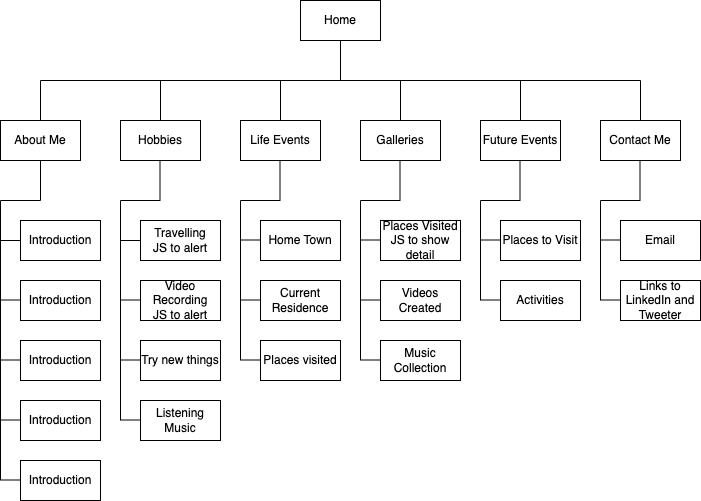

The diagram above was exported from draw.io. Its source (the exported page's mxGraphModel, read from the mxfile embedded in the PNG):
<mxGraphModel dx="1267" dy="784" grid="1" gridSize="10" guides="1" tooltips="1" connect="1" arrows="1" fold="1" page="0" pageScale="1" pageWidth="850" pageHeight="1100" math="0" shadow="0">
  <root>
    <mxCell id="0" />
    <mxCell id="1" parent="0" />
    <mxCell id="GNBbM3mO684nm1qL3u5i-1" value="Home" style="rounded=0;whiteSpace=wrap;html=1;" parent="1" vertex="1">
      <mxGeometry x="140" y="-80" width="80" height="40" as="geometry" />
    </mxCell>
    <mxCell id="GNBbM3mO684nm1qL3u5i-2" value="" style="endArrow=none;html=1;rounded=0;fontSize=12;startSize=8;endSize=8;curved=1;entryX=0.5;entryY=1;entryDx=0;entryDy=0;" parent="1" target="GNBbM3mO684nm1qL3u5i-1" edge="1">
      <mxGeometry width="50" height="50" relative="1" as="geometry">
        <mxPoint x="180" as="sourcePoint" />
        <mxPoint x="225" y="114" as="targetPoint" />
      </mxGeometry>
    </mxCell>
    <mxCell id="GNBbM3mO684nm1qL3u5i-3" value="" style="endArrow=none;html=1;rounded=0;fontSize=12;startSize=8;endSize=8;curved=1;" parent="1" edge="1">
      <mxGeometry width="50" height="50" relative="1" as="geometry">
        <mxPoint x="-120" as="sourcePoint" />
        <mxPoint x="480" as="targetPoint" />
      </mxGeometry>
    </mxCell>
    <mxCell id="GNBbM3mO684nm1qL3u5i-4" value="" style="endArrow=none;html=1;rounded=0;fontSize=12;startSize=8;endSize=8;curved=1;" parent="1" edge="1">
      <mxGeometry width="50" height="50" relative="1" as="geometry">
        <mxPoint x="-120" y="40" as="sourcePoint" />
        <mxPoint x="-120" as="targetPoint" />
      </mxGeometry>
    </mxCell>
    <mxCell id="GNBbM3mO684nm1qL3u5i-5" value="" style="endArrow=none;html=1;rounded=0;fontSize=12;startSize=8;endSize=8;curved=1;" parent="1" edge="1">
      <mxGeometry width="50" height="50" relative="1" as="geometry">
        <mxPoint x="240" y="40" as="sourcePoint" />
        <mxPoint x="240" as="targetPoint" />
      </mxGeometry>
    </mxCell>
    <mxCell id="GNBbM3mO684nm1qL3u5i-6" value="" style="endArrow=none;html=1;rounded=0;fontSize=12;startSize=8;endSize=8;curved=1;" parent="1" edge="1">
      <mxGeometry width="50" height="50" relative="1" as="geometry">
        <mxPoint x="120" y="40" as="sourcePoint" />
        <mxPoint x="120" as="targetPoint" />
      </mxGeometry>
    </mxCell>
    <mxCell id="GNBbM3mO684nm1qL3u5i-7" value="" style="endArrow=none;html=1;rounded=0;fontSize=12;startSize=8;endSize=8;curved=1;" parent="1" edge="1">
      <mxGeometry width="50" height="50" relative="1" as="geometry">
        <mxPoint y="40" as="sourcePoint" />
        <mxPoint as="targetPoint" />
      </mxGeometry>
    </mxCell>
    <mxCell id="GNBbM3mO684nm1qL3u5i-8" value="" style="endArrow=none;html=1;rounded=0;fontSize=12;startSize=8;endSize=8;curved=1;" parent="1" edge="1">
      <mxGeometry width="50" height="50" relative="1" as="geometry">
        <mxPoint x="360" y="40" as="sourcePoint" />
        <mxPoint x="360" as="targetPoint" />
      </mxGeometry>
    </mxCell>
    <mxCell id="GNBbM3mO684nm1qL3u5i-9" value="" style="endArrow=none;html=1;rounded=0;fontSize=12;startSize=8;endSize=8;curved=1;" parent="1" edge="1">
      <mxGeometry width="50" height="50" relative="1" as="geometry">
        <mxPoint x="480" y="40" as="sourcePoint" />
        <mxPoint x="480" as="targetPoint" />
      </mxGeometry>
    </mxCell>
    <mxCell id="GNBbM3mO684nm1qL3u5i-11" value="Contact Me" style="rounded=0;whiteSpace=wrap;html=1;" parent="1" vertex="1">
      <mxGeometry x="440" y="40" width="80" height="40" as="geometry" />
    </mxCell>
    <mxCell id="GNBbM3mO684nm1qL3u5i-12" value="Future Events" style="rounded=0;whiteSpace=wrap;html=1;" parent="1" vertex="1">
      <mxGeometry x="320" y="40" width="80" height="40" as="geometry" />
    </mxCell>
    <mxCell id="GNBbM3mO684nm1qL3u5i-13" value="Galleries" style="rounded=0;whiteSpace=wrap;html=1;" parent="1" vertex="1">
      <mxGeometry x="200" y="40" width="80" height="40" as="geometry" />
    </mxCell>
    <mxCell id="GNBbM3mO684nm1qL3u5i-14" value="Life Events" style="rounded=0;whiteSpace=wrap;html=1;" parent="1" vertex="1">
      <mxGeometry x="80" y="40" width="80" height="40" as="geometry" />
    </mxCell>
    <mxCell id="GNBbM3mO684nm1qL3u5i-15" value="Hobbies" style="rounded=0;whiteSpace=wrap;html=1;" parent="1" vertex="1">
      <mxGeometry x="-40" y="40" width="80" height="40" as="geometry" />
    </mxCell>
    <mxCell id="GNBbM3mO684nm1qL3u5i-16" value="About Me" style="rounded=0;whiteSpace=wrap;html=1;" parent="1" vertex="1">
      <mxGeometry x="-160" y="40" width="80" height="40" as="geometry" />
    </mxCell>
    <mxCell id="GNBbM3mO684nm1qL3u5i-19" value="" style="endArrow=none;html=1;rounded=0;fontSize=12;startSize=8;endSize=8;curved=1;entryX=0.5;entryY=1;entryDx=0;entryDy=0;" parent="1" target="GNBbM3mO684nm1qL3u5i-16" edge="1">
      <mxGeometry width="50" height="50" relative="1" as="geometry">
        <mxPoint x="-120" y="120" as="sourcePoint" />
        <mxPoint x="80" y="150" as="targetPoint" />
      </mxGeometry>
    </mxCell>
    <mxCell id="GNBbM3mO684nm1qL3u5i-20" value="" style="endArrow=none;html=1;rounded=0;fontSize=12;startSize=8;endSize=8;curved=1;" parent="1" edge="1">
      <mxGeometry width="50" height="50" relative="1" as="geometry">
        <mxPoint x="-160" y="120" as="sourcePoint" />
        <mxPoint x="-120" y="120" as="targetPoint" />
      </mxGeometry>
    </mxCell>
    <mxCell id="GNBbM3mO684nm1qL3u5i-21" value="" style="endArrow=none;html=1;rounded=0;fontSize=12;startSize=8;endSize=8;curved=1;" parent="1" edge="1">
      <mxGeometry width="50" height="50" relative="1" as="geometry">
        <mxPoint x="-160" y="400" as="sourcePoint" />
        <mxPoint x="-160" y="120" as="targetPoint" />
      </mxGeometry>
    </mxCell>
    <mxCell id="GNBbM3mO684nm1qL3u5i-22" value="Introduction" style="rounded=0;whiteSpace=wrap;html=1;" parent="1" vertex="1">
      <mxGeometry x="-140" y="140" width="80" height="40" as="geometry" />
    </mxCell>
    <mxCell id="GNBbM3mO684nm1qL3u5i-23" value="Introduction" style="rounded=0;whiteSpace=wrap;html=1;" parent="1" vertex="1">
      <mxGeometry x="-140" y="200" width="80" height="40" as="geometry" />
    </mxCell>
    <mxCell id="GNBbM3mO684nm1qL3u5i-24" value="Introduction" style="rounded=0;whiteSpace=wrap;html=1;" parent="1" vertex="1">
      <mxGeometry x="-140" y="260" width="80" height="40" as="geometry" />
    </mxCell>
    <mxCell id="GNBbM3mO684nm1qL3u5i-25" value="Introduction" style="rounded=0;whiteSpace=wrap;html=1;" parent="1" vertex="1">
      <mxGeometry x="-140" y="320" width="80" height="40" as="geometry" />
    </mxCell>
    <mxCell id="GNBbM3mO684nm1qL3u5i-26" value="Introduction" style="rounded=0;whiteSpace=wrap;html=1;" parent="1" vertex="1">
      <mxGeometry x="-140" y="380" width="80" height="40" as="geometry" />
    </mxCell>
    <mxCell id="GNBbM3mO684nm1qL3u5i-29" value="" style="endArrow=none;html=1;rounded=0;fontSize=12;startSize=8;endSize=8;curved=1;entryX=0;entryY=0.5;entryDx=0;entryDy=0;" parent="1" target="GNBbM3mO684nm1qL3u5i-22" edge="1">
      <mxGeometry width="50" height="50" relative="1" as="geometry">
        <mxPoint x="-160" y="160" as="sourcePoint" />
        <mxPoint x="80" y="160" as="targetPoint" />
      </mxGeometry>
    </mxCell>
    <mxCell id="GNBbM3mO684nm1qL3u5i-30" value="" style="endArrow=none;html=1;rounded=0;fontSize=12;startSize=8;endSize=8;curved=1;entryX=0;entryY=0.5;entryDx=0;entryDy=0;" parent="1" edge="1">
      <mxGeometry width="50" height="50" relative="1" as="geometry">
        <mxPoint x="-160" y="279.5" as="sourcePoint" />
        <mxPoint x="-140" y="279.5" as="targetPoint" />
      </mxGeometry>
    </mxCell>
    <mxCell id="GNBbM3mO684nm1qL3u5i-31" value="" style="endArrow=none;html=1;rounded=0;fontSize=12;startSize=8;endSize=8;curved=1;entryX=0;entryY=0.5;entryDx=0;entryDy=0;" parent="1" edge="1">
      <mxGeometry width="50" height="50" relative="1" as="geometry">
        <mxPoint x="-140" y="180" as="sourcePoint" />
        <mxPoint x="-120" y="180" as="targetPoint" />
      </mxGeometry>
    </mxCell>
    <mxCell id="GNBbM3mO684nm1qL3u5i-32" value="" style="endArrow=none;html=1;rounded=0;fontSize=12;startSize=8;endSize=8;curved=1;entryX=0;entryY=0.5;entryDx=0;entryDy=0;" parent="1" edge="1">
      <mxGeometry width="50" height="50" relative="1" as="geometry">
        <mxPoint x="-160" y="219.5" as="sourcePoint" />
        <mxPoint x="-140" y="219.5" as="targetPoint" />
      </mxGeometry>
    </mxCell>
    <mxCell id="GNBbM3mO684nm1qL3u5i-35" value="" style="endArrow=none;html=1;rounded=0;fontSize=12;startSize=8;endSize=8;curved=1;entryX=0;entryY=0.5;entryDx=0;entryDy=0;" parent="1" edge="1">
      <mxGeometry width="50" height="50" relative="1" as="geometry">
        <mxPoint x="-160" y="339.5" as="sourcePoint" />
        <mxPoint x="-140" y="339.5" as="targetPoint" />
      </mxGeometry>
    </mxCell>
    <mxCell id="GNBbM3mO684nm1qL3u5i-36" value="" style="endArrow=none;html=1;rounded=0;fontSize=12;startSize=8;endSize=8;curved=1;entryX=0;entryY=0.5;entryDx=0;entryDy=0;" parent="1" edge="1">
      <mxGeometry width="50" height="50" relative="1" as="geometry">
        <mxPoint x="-160" y="399.5" as="sourcePoint" />
        <mxPoint x="-140" y="399.5" as="targetPoint" />
      </mxGeometry>
    </mxCell>
    <mxCell id="M5j8AoL9TxWTY21MQ6Tq-1" value="" style="endArrow=none;html=1;rounded=0;fontSize=12;startSize=8;endSize=8;curved=1;" parent="1" edge="1">
      <mxGeometry width="50" height="50" relative="1" as="geometry">
        <mxPoint x="-40" y="120" as="sourcePoint" />
        <mxPoint y="120" as="targetPoint" />
      </mxGeometry>
    </mxCell>
    <mxCell id="M5j8AoL9TxWTY21MQ6Tq-2" value="" style="endArrow=none;html=1;rounded=0;fontSize=12;startSize=8;endSize=8;curved=1;" parent="1" edge="1">
      <mxGeometry width="50" height="50" relative="1" as="geometry">
        <mxPoint x="-40" y="340" as="sourcePoint" />
        <mxPoint x="-40" y="120" as="targetPoint" />
      </mxGeometry>
    </mxCell>
    <mxCell id="M5j8AoL9TxWTY21MQ6Tq-3" value="Travelling&lt;div&gt;JS to alert&lt;/div&gt;" style="rounded=0;whiteSpace=wrap;html=1;" parent="1" vertex="1">
      <mxGeometry x="-20" y="140" width="80" height="40" as="geometry" />
    </mxCell>
    <mxCell id="M5j8AoL9TxWTY21MQ6Tq-4" value="Video Recording&lt;div&gt;JS to alert&lt;/div&gt;" style="rounded=0;whiteSpace=wrap;html=1;" parent="1" vertex="1">
      <mxGeometry x="-20" y="200" width="80" height="40" as="geometry" />
    </mxCell>
    <mxCell id="M5j8AoL9TxWTY21MQ6Tq-6" value="Listening Music" style="rounded=0;whiteSpace=wrap;html=1;" parent="1" vertex="1">
      <mxGeometry x="-20" y="320" width="80" height="40" as="geometry" />
    </mxCell>
    <mxCell id="M5j8AoL9TxWTY21MQ6Tq-7" value="Try new things" style="rounded=0;whiteSpace=wrap;html=1;" parent="1" vertex="1">
      <mxGeometry x="-20" y="260" width="80" height="40" as="geometry" />
    </mxCell>
    <mxCell id="M5j8AoL9TxWTY21MQ6Tq-8" value="" style="endArrow=none;html=1;rounded=0;fontSize=12;startSize=8;endSize=8;curved=1;entryX=0;entryY=0.5;entryDx=0;entryDy=0;" parent="1" target="M5j8AoL9TxWTY21MQ6Tq-3" edge="1">
      <mxGeometry width="50" height="50" relative="1" as="geometry">
        <mxPoint x="-40" y="160" as="sourcePoint" />
        <mxPoint x="200" y="160" as="targetPoint" />
      </mxGeometry>
    </mxCell>
    <mxCell id="M5j8AoL9TxWTY21MQ6Tq-9" value="" style="endArrow=none;html=1;rounded=0;fontSize=12;startSize=8;endSize=8;curved=1;entryX=0;entryY=0.5;entryDx=0;entryDy=0;" parent="1" edge="1">
      <mxGeometry width="50" height="50" relative="1" as="geometry">
        <mxPoint x="-40" y="279.5" as="sourcePoint" />
        <mxPoint x="-20" y="279.5" as="targetPoint" />
      </mxGeometry>
    </mxCell>
    <mxCell id="M5j8AoL9TxWTY21MQ6Tq-10" value="" style="endArrow=none;html=1;rounded=0;fontSize=12;startSize=8;endSize=8;curved=1;entryX=0;entryY=0.5;entryDx=0;entryDy=0;" parent="1" edge="1">
      <mxGeometry width="50" height="50" relative="1" as="geometry">
        <mxPoint x="-20" y="180" as="sourcePoint" />
        <mxPoint y="180" as="targetPoint" />
      </mxGeometry>
    </mxCell>
    <mxCell id="M5j8AoL9TxWTY21MQ6Tq-11" value="" style="endArrow=none;html=1;rounded=0;fontSize=12;startSize=8;endSize=8;curved=1;entryX=0;entryY=0.5;entryDx=0;entryDy=0;" parent="1" edge="1">
      <mxGeometry width="50" height="50" relative="1" as="geometry">
        <mxPoint x="-40" y="219.5" as="sourcePoint" />
        <mxPoint x="-20" y="219.5" as="targetPoint" />
      </mxGeometry>
    </mxCell>
    <mxCell id="M5j8AoL9TxWTY21MQ6Tq-12" value="" style="endArrow=none;html=1;rounded=0;fontSize=12;startSize=8;endSize=8;curved=1;entryX=0;entryY=0.5;entryDx=0;entryDy=0;" parent="1" edge="1">
      <mxGeometry width="50" height="50" relative="1" as="geometry">
        <mxPoint x="-40" y="339.5" as="sourcePoint" />
        <mxPoint x="-20" y="339.5" as="targetPoint" />
      </mxGeometry>
    </mxCell>
    <mxCell id="M5j8AoL9TxWTY21MQ6Tq-14" value="" style="endArrow=none;html=1;rounded=0;fontSize=12;startSize=8;endSize=8;curved=1;entryX=0.5;entryY=1;entryDx=0;entryDy=0;" parent="1" edge="1">
      <mxGeometry width="50" height="50" relative="1" as="geometry">
        <mxPoint x="-0.5" y="120" as="sourcePoint" />
        <mxPoint x="-0.5" y="80" as="targetPoint" />
      </mxGeometry>
    </mxCell>
    <mxCell id="GfwO2qDD2U1JU_CQxdnD-1" value="" style="endArrow=none;html=1;rounded=0;fontSize=12;startSize=8;endSize=8;curved=1;entryX=0.5;entryY=1;entryDx=0;entryDy=0;" parent="1" edge="1">
      <mxGeometry width="50" height="50" relative="1" as="geometry">
        <mxPoint x="119.5" y="120" as="sourcePoint" />
        <mxPoint x="119.5" y="80" as="targetPoint" />
      </mxGeometry>
    </mxCell>
    <mxCell id="GfwO2qDD2U1JU_CQxdnD-2" value="" style="endArrow=none;html=1;rounded=0;fontSize=12;startSize=8;endSize=8;curved=1;" parent="1" edge="1">
      <mxGeometry width="50" height="50" relative="1" as="geometry">
        <mxPoint x="80" y="120" as="sourcePoint" />
        <mxPoint x="120" y="120" as="targetPoint" />
      </mxGeometry>
    </mxCell>
    <mxCell id="GfwO2qDD2U1JU_CQxdnD-3" value="" style="endArrow=none;html=1;rounded=0;fontSize=12;startSize=8;endSize=8;curved=1;" parent="1" edge="1">
      <mxGeometry width="50" height="50" relative="1" as="geometry">
        <mxPoint x="80" y="280" as="sourcePoint" />
        <mxPoint x="80" y="120" as="targetPoint" />
      </mxGeometry>
    </mxCell>
    <mxCell id="GfwO2qDD2U1JU_CQxdnD-4" value="" style="endArrow=none;html=1;rounded=0;fontSize=12;startSize=8;endSize=8;curved=1;entryX=0;entryY=0.5;entryDx=0;entryDy=0;" parent="1" edge="1">
      <mxGeometry width="50" height="50" relative="1" as="geometry">
        <mxPoint x="80" y="159.5" as="sourcePoint" />
        <mxPoint x="100" y="159.5" as="targetPoint" />
      </mxGeometry>
    </mxCell>
    <mxCell id="GfwO2qDD2U1JU_CQxdnD-5" value="" style="endArrow=none;html=1;rounded=0;fontSize=12;startSize=8;endSize=8;curved=1;entryX=0;entryY=0.5;entryDx=0;entryDy=0;" parent="1" edge="1">
      <mxGeometry width="50" height="50" relative="1" as="geometry">
        <mxPoint x="80" y="219.5" as="sourcePoint" />
        <mxPoint x="100" y="219.5" as="targetPoint" />
      </mxGeometry>
    </mxCell>
    <mxCell id="GfwO2qDD2U1JU_CQxdnD-6" value="" style="endArrow=none;html=1;rounded=0;fontSize=12;startSize=8;endSize=8;curved=1;entryX=0;entryY=0.5;entryDx=0;entryDy=0;" parent="1" edge="1">
      <mxGeometry width="50" height="50" relative="1" as="geometry">
        <mxPoint x="80" y="279.5" as="sourcePoint" />
        <mxPoint x="100" y="279.5" as="targetPoint" />
      </mxGeometry>
    </mxCell>
    <mxCell id="GfwO2qDD2U1JU_CQxdnD-7" value="Home Town" style="rounded=0;whiteSpace=wrap;html=1;" parent="1" vertex="1">
      <mxGeometry x="100" y="140" width="80" height="40" as="geometry" />
    </mxCell>
    <mxCell id="GfwO2qDD2U1JU_CQxdnD-8" value="Current Residence" style="rounded=0;whiteSpace=wrap;html=1;" parent="1" vertex="1">
      <mxGeometry x="100" y="200" width="80" height="40" as="geometry" />
    </mxCell>
    <mxCell id="GfwO2qDD2U1JU_CQxdnD-9" value="Places visited" style="rounded=0;whiteSpace=wrap;html=1;" parent="1" vertex="1">
      <mxGeometry x="100" y="260" width="80" height="40" as="geometry" />
    </mxCell>
    <mxCell id="Z9jaPKGJgKcggywRrlLH-1" value="" style="endArrow=none;html=1;rounded=0;fontSize=12;startSize=8;endSize=8;curved=1;entryX=0.5;entryY=1;entryDx=0;entryDy=0;" parent="1" edge="1">
      <mxGeometry width="50" height="50" relative="1" as="geometry">
        <mxPoint x="239.5" y="120" as="sourcePoint" />
        <mxPoint x="239.5" y="80" as="targetPoint" />
      </mxGeometry>
    </mxCell>
    <mxCell id="Z9jaPKGJgKcggywRrlLH-2" value="" style="endArrow=none;html=1;rounded=0;fontSize=12;startSize=8;endSize=8;curved=1;" parent="1" edge="1">
      <mxGeometry width="50" height="50" relative="1" as="geometry">
        <mxPoint x="200" y="120" as="sourcePoint" />
        <mxPoint x="240" y="120" as="targetPoint" />
      </mxGeometry>
    </mxCell>
    <mxCell id="Z9jaPKGJgKcggywRrlLH-3" value="" style="endArrow=none;html=1;rounded=0;fontSize=12;startSize=8;endSize=8;curved=1;" parent="1" edge="1">
      <mxGeometry width="50" height="50" relative="1" as="geometry">
        <mxPoint x="200" y="280" as="sourcePoint" />
        <mxPoint x="200" y="120" as="targetPoint" />
      </mxGeometry>
    </mxCell>
    <mxCell id="Z9jaPKGJgKcggywRrlLH-4" value="" style="endArrow=none;html=1;rounded=0;fontSize=12;startSize=8;endSize=8;curved=1;entryX=0;entryY=0.5;entryDx=0;entryDy=0;" parent="1" edge="1">
      <mxGeometry width="50" height="50" relative="1" as="geometry">
        <mxPoint x="200" y="159.5" as="sourcePoint" />
        <mxPoint x="220" y="159.5" as="targetPoint" />
      </mxGeometry>
    </mxCell>
    <mxCell id="Z9jaPKGJgKcggywRrlLH-5" value="" style="endArrow=none;html=1;rounded=0;fontSize=12;startSize=8;endSize=8;curved=1;entryX=0;entryY=0.5;entryDx=0;entryDy=0;" parent="1" edge="1">
      <mxGeometry width="50" height="50" relative="1" as="geometry">
        <mxPoint x="200" y="219.5" as="sourcePoint" />
        <mxPoint x="220" y="219.5" as="targetPoint" />
      </mxGeometry>
    </mxCell>
    <mxCell id="Z9jaPKGJgKcggywRrlLH-6" value="" style="endArrow=none;html=1;rounded=0;fontSize=12;startSize=8;endSize=8;curved=1;entryX=0;entryY=0.5;entryDx=0;entryDy=0;" parent="1" edge="1">
      <mxGeometry width="50" height="50" relative="1" as="geometry">
        <mxPoint x="200" y="279.5" as="sourcePoint" />
        <mxPoint x="220" y="279.5" as="targetPoint" />
      </mxGeometry>
    </mxCell>
    <mxCell id="Z9jaPKGJgKcggywRrlLH-7" value="Places Visited&lt;div&gt;JS to show detail&lt;/div&gt;" style="rounded=0;whiteSpace=wrap;html=1;" parent="1" vertex="1">
      <mxGeometry x="220" y="140" width="80" height="40" as="geometry" />
    </mxCell>
    <mxCell id="Z9jaPKGJgKcggywRrlLH-8" value="Videos Created" style="rounded=0;whiteSpace=wrap;html=1;" parent="1" vertex="1">
      <mxGeometry x="220" y="200" width="80" height="40" as="geometry" />
    </mxCell>
    <mxCell id="Z9jaPKGJgKcggywRrlLH-9" value="Music Collection" style="rounded=0;whiteSpace=wrap;html=1;" parent="1" vertex="1">
      <mxGeometry x="220" y="260" width="80" height="40" as="geometry" />
    </mxCell>
    <mxCell id="ms9HVn2JgvzlzMuIfp8m-1" value="" style="endArrow=none;html=1;rounded=0;fontSize=12;startSize=8;endSize=8;curved=1;entryX=0.5;entryY=1;entryDx=0;entryDy=0;" parent="1" edge="1">
      <mxGeometry width="50" height="50" relative="1" as="geometry">
        <mxPoint x="359.5" y="120" as="sourcePoint" />
        <mxPoint x="359.5" y="80" as="targetPoint" />
      </mxGeometry>
    </mxCell>
    <mxCell id="ms9HVn2JgvzlzMuIfp8m-2" value="" style="endArrow=none;html=1;rounded=0;fontSize=12;startSize=8;endSize=8;curved=1;entryX=0.5;entryY=1;entryDx=0;entryDy=0;" parent="1" edge="1">
      <mxGeometry width="50" height="50" relative="1" as="geometry">
        <mxPoint x="479.5" y="120" as="sourcePoint" />
        <mxPoint x="479.5" y="80" as="targetPoint" />
      </mxGeometry>
    </mxCell>
    <mxCell id="ms9HVn2JgvzlzMuIfp8m-3" value="" style="endArrow=none;html=1;rounded=0;fontSize=12;startSize=8;endSize=8;curved=1;" parent="1" edge="1">
      <mxGeometry width="50" height="50" relative="1" as="geometry">
        <mxPoint x="320" y="120" as="sourcePoint" />
        <mxPoint x="360" y="120" as="targetPoint" />
      </mxGeometry>
    </mxCell>
    <mxCell id="ms9HVn2JgvzlzMuIfp8m-4" value="" style="endArrow=none;html=1;rounded=0;fontSize=12;startSize=8;endSize=8;curved=1;" parent="1" edge="1">
      <mxGeometry width="50" height="50" relative="1" as="geometry">
        <mxPoint x="440" y="120" as="sourcePoint" />
        <mxPoint x="480" y="120" as="targetPoint" />
      </mxGeometry>
    </mxCell>
    <mxCell id="ms9HVn2JgvzlzMuIfp8m-5" value="" style="endArrow=none;html=1;rounded=0;fontSize=12;startSize=8;endSize=8;curved=1;" parent="1" edge="1">
      <mxGeometry width="50" height="50" relative="1" as="geometry">
        <mxPoint x="320" y="220" as="sourcePoint" />
        <mxPoint x="320" y="120" as="targetPoint" />
      </mxGeometry>
    </mxCell>
    <mxCell id="ms9HVn2JgvzlzMuIfp8m-6" value="" style="endArrow=none;html=1;rounded=0;fontSize=12;startSize=8;endSize=8;curved=1;" parent="1" edge="1">
      <mxGeometry width="50" height="50" relative="1" as="geometry">
        <mxPoint x="440" y="160" as="sourcePoint" />
        <mxPoint x="440" y="120" as="targetPoint" />
      </mxGeometry>
    </mxCell>
    <mxCell id="ms9HVn2JgvzlzMuIfp8m-7" value="Places to Visit" style="rounded=0;whiteSpace=wrap;html=1;" parent="1" vertex="1">
      <mxGeometry x="340" y="140" width="80" height="40" as="geometry" />
    </mxCell>
    <mxCell id="ms9HVn2JgvzlzMuIfp8m-8" value="Activities" style="rounded=0;whiteSpace=wrap;html=1;" parent="1" vertex="1">
      <mxGeometry x="340" y="200" width="80" height="40" as="geometry" />
    </mxCell>
    <mxCell id="ms9HVn2JgvzlzMuIfp8m-9" value="Email" style="rounded=0;whiteSpace=wrap;html=1;" parent="1" vertex="1">
      <mxGeometry x="460" y="140" width="80" height="40" as="geometry" />
    </mxCell>
    <mxCell id="ms9HVn2JgvzlzMuIfp8m-11" value="" style="endArrow=none;html=1;rounded=0;fontSize=12;startSize=8;endSize=8;curved=1;entryX=0;entryY=0.5;entryDx=0;entryDy=0;" parent="1" edge="1">
      <mxGeometry width="50" height="50" relative="1" as="geometry">
        <mxPoint x="320" y="159.5" as="sourcePoint" />
        <mxPoint x="340" y="159.5" as="targetPoint" />
      </mxGeometry>
    </mxCell>
    <mxCell id="ms9HVn2JgvzlzMuIfp8m-12" value="" style="endArrow=none;html=1;rounded=0;fontSize=12;startSize=8;endSize=8;curved=1;entryX=0;entryY=0.5;entryDx=0;entryDy=0;" parent="1" edge="1">
      <mxGeometry width="50" height="50" relative="1" as="geometry">
        <mxPoint x="320" y="219.5" as="sourcePoint" />
        <mxPoint x="340" y="219.5" as="targetPoint" />
      </mxGeometry>
    </mxCell>
    <mxCell id="ms9HVn2JgvzlzMuIfp8m-13" value="" style="endArrow=none;html=1;rounded=0;fontSize=12;startSize=8;endSize=8;curved=1;entryX=0;entryY=0.5;entryDx=0;entryDy=0;" parent="1" edge="1">
      <mxGeometry width="50" height="50" relative="1" as="geometry">
        <mxPoint x="440" y="159.5" as="sourcePoint" />
        <mxPoint x="460" y="159.5" as="targetPoint" />
      </mxGeometry>
    </mxCell>
    <mxCell id="fuLaCqIF4pvtUvvxm-er-1" value="" style="endArrow=none;html=1;rounded=0;fontSize=12;startSize=8;endSize=8;curved=1;" parent="1" edge="1">
      <mxGeometry width="50" height="50" relative="1" as="geometry">
        <mxPoint x="440" y="220" as="sourcePoint" />
        <mxPoint x="440" y="160" as="targetPoint" />
      </mxGeometry>
    </mxCell>
    <mxCell id="fuLaCqIF4pvtUvvxm-er-2" value="" style="endArrow=none;html=1;rounded=0;fontSize=12;startSize=8;endSize=8;curved=1;entryX=0;entryY=0.5;entryDx=0;entryDy=0;" parent="1" edge="1">
      <mxGeometry width="50" height="50" relative="1" as="geometry">
        <mxPoint x="440" y="219.5" as="sourcePoint" />
        <mxPoint x="460" y="219.5" as="targetPoint" />
      </mxGeometry>
    </mxCell>
    <mxCell id="fuLaCqIF4pvtUvvxm-er-3" value="Links to LinkedIn and Tweeter" style="rounded=0;whiteSpace=wrap;html=1;" parent="1" vertex="1">
      <mxGeometry x="460" y="200" width="80" height="40" as="geometry" />
    </mxCell>
  </root>
</mxGraphModel>